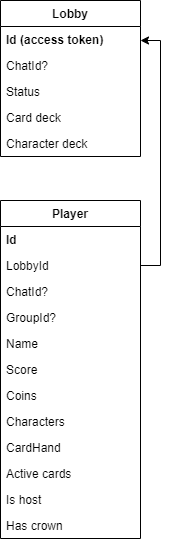

The diagram above was exported from draw.io. Its source (the exported page's mxGraphModel, read from the mxfile embedded in the PNG):
<mxGraphModel dx="1024" dy="592" grid="1" gridSize="10" guides="1" tooltips="1" connect="1" arrows="1" fold="1" page="1" pageScale="1" pageWidth="827" pageHeight="1169" math="0" shadow="0">
  <root>
    <mxCell id="0" />
    <mxCell id="1" parent="0" />
    <mxCell id="B3jj4UDaVxpqMRO1Gvj4-18" value="Player" style="swimlane;fontStyle=1;childLayout=stackLayout;horizontal=1;startSize=26;horizontalStack=0;resizeParent=1;resizeParentMax=0;resizeLast=0;collapsible=1;marginBottom=0;" parent="1" vertex="1">
      <mxGeometry x="400" y="240" width="140" height="338" as="geometry" />
    </mxCell>
    <mxCell id="B3jj4UDaVxpqMRO1Gvj4-19" value="Id" style="text;strokeColor=none;fillColor=none;align=left;verticalAlign=top;spacingLeft=4;spacingRight=4;overflow=hidden;rotatable=0;points=[[0,0.5],[1,0.5]];portConstraint=eastwest;fontStyle=1" parent="B3jj4UDaVxpqMRO1Gvj4-18" vertex="1">
      <mxGeometry y="26" width="140" height="26" as="geometry" />
    </mxCell>
    <mxCell id="B3jj4UDaVxpqMRO1Gvj4-21" value="LobbyId" style="text;strokeColor=none;fillColor=none;align=left;verticalAlign=top;spacingLeft=4;spacingRight=4;overflow=hidden;rotatable=0;points=[[0,0.5],[1,0.5]];portConstraint=eastwest;" parent="B3jj4UDaVxpqMRO1Gvj4-18" vertex="1">
      <mxGeometry y="52" width="140" height="26" as="geometry" />
    </mxCell>
    <mxCell id="B3jj4UDaVxpqMRO1Gvj4-20" value="ChatId?" style="text;strokeColor=none;fillColor=none;align=left;verticalAlign=top;spacingLeft=4;spacingRight=4;overflow=hidden;rotatable=0;points=[[0,0.5],[1,0.5]];portConstraint=eastwest;" parent="B3jj4UDaVxpqMRO1Gvj4-18" vertex="1">
      <mxGeometry y="78" width="140" height="26" as="geometry" />
    </mxCell>
    <mxCell id="1M9cRzVnMZtCZPj_AO9D-1" value="GroupId?" style="text;strokeColor=none;fillColor=none;align=left;verticalAlign=top;spacingLeft=4;spacingRight=4;overflow=hidden;rotatable=0;points=[[0,0.5],[1,0.5]];portConstraint=eastwest;" parent="B3jj4UDaVxpqMRO1Gvj4-18" vertex="1">
      <mxGeometry y="104" width="140" height="26" as="geometry" />
    </mxCell>
    <mxCell id="B3jj4UDaVxpqMRO1Gvj4-22" value="Name" style="text;strokeColor=none;fillColor=none;align=left;verticalAlign=top;spacingLeft=4;spacingRight=4;overflow=hidden;rotatable=0;points=[[0,0.5],[1,0.5]];portConstraint=eastwest;" parent="B3jj4UDaVxpqMRO1Gvj4-18" vertex="1">
      <mxGeometry y="130" width="140" height="26" as="geometry" />
    </mxCell>
    <mxCell id="HJp0pwtQp4gx7ZBNH24m-1" value="Score" style="text;strokeColor=none;fillColor=none;align=left;verticalAlign=top;spacingLeft=4;spacingRight=4;overflow=hidden;rotatable=0;points=[[0,0.5],[1,0.5]];portConstraint=eastwest;" parent="B3jj4UDaVxpqMRO1Gvj4-18" vertex="1">
      <mxGeometry y="156" width="140" height="26" as="geometry" />
    </mxCell>
    <mxCell id="B3jj4UDaVxpqMRO1Gvj4-23" value="Coins" style="text;strokeColor=none;fillColor=none;align=left;verticalAlign=top;spacingLeft=4;spacingRight=4;overflow=hidden;rotatable=0;points=[[0,0.5],[1,0.5]];portConstraint=eastwest;" parent="B3jj4UDaVxpqMRO1Gvj4-18" vertex="1">
      <mxGeometry y="182" width="140" height="26" as="geometry" />
    </mxCell>
    <mxCell id="B3jj4UDaVxpqMRO1Gvj4-25" value="Characters" style="text;strokeColor=none;fillColor=none;align=left;verticalAlign=top;spacingLeft=4;spacingRight=4;overflow=hidden;rotatable=0;points=[[0,0.5],[1,0.5]];portConstraint=eastwest;" parent="B3jj4UDaVxpqMRO1Gvj4-18" vertex="1">
      <mxGeometry y="208" width="140" height="26" as="geometry" />
    </mxCell>
    <mxCell id="B3jj4UDaVxpqMRO1Gvj4-26" value="CardHand" style="text;strokeColor=none;fillColor=none;align=left;verticalAlign=top;spacingLeft=4;spacingRight=4;overflow=hidden;rotatable=0;points=[[0,0.5],[1,0.5]];portConstraint=eastwest;" parent="B3jj4UDaVxpqMRO1Gvj4-18" vertex="1">
      <mxGeometry y="234" width="140" height="26" as="geometry" />
    </mxCell>
    <mxCell id="B3jj4UDaVxpqMRO1Gvj4-24" value="Active cards" style="text;strokeColor=none;fillColor=none;align=left;verticalAlign=top;spacingLeft=4;spacingRight=4;overflow=hidden;rotatable=0;points=[[0,0.5],[1,0.5]];portConstraint=eastwest;" parent="B3jj4UDaVxpqMRO1Gvj4-18" vertex="1">
      <mxGeometry y="260" width="140" height="26" as="geometry" />
    </mxCell>
    <mxCell id="j5EViGuctJm_0OfJtKzY-1" value="Is host" style="text;strokeColor=none;fillColor=none;align=left;verticalAlign=top;spacingLeft=4;spacingRight=4;overflow=hidden;rotatable=0;points=[[0,0.5],[1,0.5]];portConstraint=eastwest;" parent="B3jj4UDaVxpqMRO1Gvj4-18" vertex="1">
      <mxGeometry y="286" width="140" height="26" as="geometry" />
    </mxCell>
    <mxCell id="4FrrllPqIJKoKXJy3Yg1-1" value="Has crown" style="text;strokeColor=none;fillColor=none;align=left;verticalAlign=top;spacingLeft=4;spacingRight=4;overflow=hidden;rotatable=0;points=[[0,0.5],[1,0.5]];portConstraint=eastwest;" parent="B3jj4UDaVxpqMRO1Gvj4-18" vertex="1">
      <mxGeometry y="312" width="140" height="26" as="geometry" />
    </mxCell>
    <mxCell id="B3jj4UDaVxpqMRO1Gvj4-30" value="Lobby" style="swimlane;fontStyle=1;childLayout=stackLayout;horizontal=1;startSize=26;horizontalStack=0;resizeParent=1;resizeParentMax=0;resizeLast=0;collapsible=1;marginBottom=0;" parent="1" vertex="1">
      <mxGeometry x="400" y="40" width="140" height="156" as="geometry">
        <mxRectangle x="330" y="200" width="60" height="26" as="alternateBounds" />
      </mxGeometry>
    </mxCell>
    <mxCell id="B3jj4UDaVxpqMRO1Gvj4-31" value="Id (access token)" style="text;strokeColor=none;fillColor=none;align=left;verticalAlign=top;spacingLeft=4;spacingRight=4;overflow=hidden;rotatable=0;points=[[0,0.5],[1,0.5]];portConstraint=eastwest;fontStyle=1" parent="B3jj4UDaVxpqMRO1Gvj4-30" vertex="1">
      <mxGeometry y="26" width="140" height="26" as="geometry" />
    </mxCell>
    <mxCell id="GY84jHoUVRWcLKqH92ge-2" value="ChatId?" style="text;strokeColor=none;fillColor=none;align=left;verticalAlign=top;spacingLeft=4;spacingRight=4;overflow=hidden;rotatable=0;points=[[0,0.5],[1,0.5]];portConstraint=eastwest;" parent="B3jj4UDaVxpqMRO1Gvj4-30" vertex="1">
      <mxGeometry y="52" width="140" height="26" as="geometry" />
    </mxCell>
    <mxCell id="VntA_Wip-VlcXbtxMjwi-1" value="Status" style="text;strokeColor=none;fillColor=none;align=left;verticalAlign=top;spacingLeft=4;spacingRight=4;overflow=hidden;rotatable=0;points=[[0,0.5],[1,0.5]];portConstraint=eastwest;" parent="B3jj4UDaVxpqMRO1Gvj4-30" vertex="1">
      <mxGeometry y="78" width="140" height="26" as="geometry" />
    </mxCell>
    <mxCell id="B3jj4UDaVxpqMRO1Gvj4-36" value="Card deck" style="text;strokeColor=none;fillColor=none;align=left;verticalAlign=top;spacingLeft=4;spacingRight=4;overflow=hidden;rotatable=0;points=[[0,0.5],[1,0.5]];portConstraint=eastwest;" parent="B3jj4UDaVxpqMRO1Gvj4-30" vertex="1">
      <mxGeometry y="104" width="140" height="26" as="geometry" />
    </mxCell>
    <mxCell id="6KT7Wy-eNlOPK2LeJJYA-1" value="Character deck" style="text;strokeColor=none;fillColor=none;align=left;verticalAlign=top;spacingLeft=4;spacingRight=4;overflow=hidden;rotatable=0;points=[[0,0.5],[1,0.5]];portConstraint=eastwest;" parent="B3jj4UDaVxpqMRO1Gvj4-30" vertex="1">
      <mxGeometry y="130" width="140" height="26" as="geometry" />
    </mxCell>
    <mxCell id="B3jj4UDaVxpqMRO1Gvj4-39" style="edgeStyle=orthogonalEdgeStyle;rounded=0;orthogonalLoop=1;jettySize=auto;html=1;startArrow=classic;startFill=1;endArrow=none;endFill=0;entryX=1;entryY=0.5;entryDx=0;entryDy=0;" parent="1" edge="1" target="B3jj4UDaVxpqMRO1Gvj4-21">
      <mxGeometry relative="1" as="geometry">
        <Array as="points">
          <mxPoint x="560" y="80" />
          <mxPoint x="560" y="305" />
        </Array>
        <mxPoint x="540" y="80" as="sourcePoint" />
        <mxPoint x="540" y="300" as="targetPoint" />
      </mxGeometry>
    </mxCell>
  </root>
</mxGraphModel>